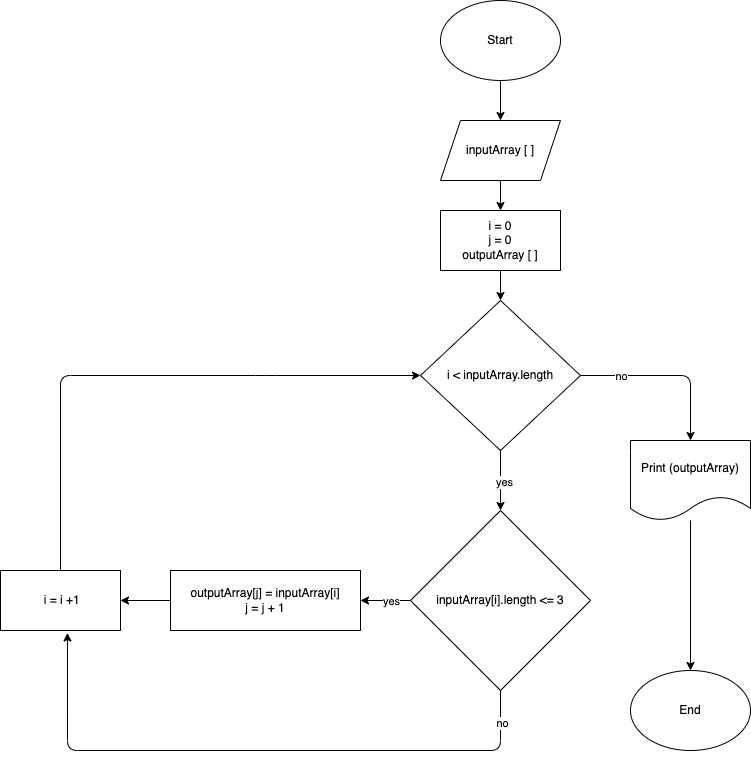

The diagram above was exported from draw.io. Its source (the exported page's mxGraphModel, read from the mxfile embedded in the PNG):
<mxGraphModel dx="1985" dy="909" grid="1" gridSize="10" guides="1" tooltips="1" connect="1" arrows="1" fold="1" page="1" pageScale="1" pageWidth="827" pageHeight="1169" math="0" shadow="0">
  <root>
    <mxCell id="0" />
    <mxCell id="1" parent="0" />
    <mxCell id="6" style="edgeStyle=none;html=1;" edge="1" parent="1" source="2" target="5">
      <mxGeometry relative="1" as="geometry" />
    </mxCell>
    <mxCell id="2" value="Start" style="ellipse;whiteSpace=wrap;html=1;" vertex="1" parent="1">
      <mxGeometry x="240" y="30" width="120" height="80" as="geometry" />
    </mxCell>
    <mxCell id="4" value="End" style="ellipse;whiteSpace=wrap;html=1;" vertex="1" parent="1">
      <mxGeometry x="430" y="700" width="120" height="80" as="geometry" />
    </mxCell>
    <mxCell id="10" value="" style="edgeStyle=none;html=1;" edge="1" parent="1" source="5" target="8">
      <mxGeometry relative="1" as="geometry" />
    </mxCell>
    <mxCell id="5" value="inputArray [ ]" style="shape=parallelogram;perimeter=parallelogramPerimeter;whiteSpace=wrap;html=1;fixedSize=1;" vertex="1" parent="1">
      <mxGeometry x="240" y="150" width="120" height="60" as="geometry" />
    </mxCell>
    <mxCell id="13" value="" style="edgeStyle=none;html=1;" edge="1" parent="1" source="7" target="12">
      <mxGeometry relative="1" as="geometry" />
    </mxCell>
    <mxCell id="14" value="yes" style="edgeLabel;html=1;align=center;verticalAlign=middle;resizable=0;points=[];" vertex="1" connectable="0" parent="13">
      <mxGeometry y="3" relative="1" as="geometry">
        <mxPoint as="offset" />
      </mxGeometry>
    </mxCell>
    <mxCell id="25" style="edgeStyle=none;html=1;entryX=0.5;entryY=0;entryDx=0;entryDy=0;" edge="1" parent="1" source="7" target="24">
      <mxGeometry relative="1" as="geometry">
        <Array as="points">
          <mxPoint x="490" y="405" />
        </Array>
      </mxGeometry>
    </mxCell>
    <mxCell id="26" value="no" style="edgeLabel;html=1;align=center;verticalAlign=middle;resizable=0;points=[];" vertex="1" connectable="0" parent="25">
      <mxGeometry x="-0.7771" y="-1" relative="1" as="geometry">
        <mxPoint x="20" y="-1" as="offset" />
      </mxGeometry>
    </mxCell>
    <mxCell id="7" value="i &amp;lt; inputArray.length" style="rhombus;whiteSpace=wrap;html=1;" vertex="1" parent="1">
      <mxGeometry x="220" y="330" width="160" height="150" as="geometry" />
    </mxCell>
    <mxCell id="11" style="edgeStyle=none;html=1;entryX=0.5;entryY=0;entryDx=0;entryDy=0;" edge="1" parent="1" source="8" target="7">
      <mxGeometry relative="1" as="geometry" />
    </mxCell>
    <mxCell id="8" value="i = 0&lt;br&gt;j = 0&lt;br&gt;outputArray [ ]" style="rounded=0;whiteSpace=wrap;html=1;" vertex="1" parent="1">
      <mxGeometry x="240" y="240" width="120" height="60" as="geometry" />
    </mxCell>
    <mxCell id="16" value="" style="edgeStyle=none;html=1;" edge="1" parent="1" source="12" target="15">
      <mxGeometry relative="1" as="geometry" />
    </mxCell>
    <mxCell id="21" value="yes" style="edgeLabel;html=1;align=center;verticalAlign=middle;resizable=0;points=[];" vertex="1" connectable="0" parent="16">
      <mxGeometry x="-0.2" relative="1" as="geometry">
        <mxPoint as="offset" />
      </mxGeometry>
    </mxCell>
    <mxCell id="22" style="edgeStyle=none;html=1;entryX=0.558;entryY=1.042;entryDx=0;entryDy=0;entryPerimeter=0;" edge="1" parent="1" source="12" target="17">
      <mxGeometry relative="1" as="geometry">
        <Array as="points">
          <mxPoint x="300" y="780" />
          <mxPoint x="-133" y="780" />
        </Array>
      </mxGeometry>
    </mxCell>
    <mxCell id="23" value="no" style="edgeLabel;html=1;align=center;verticalAlign=middle;resizable=0;points=[];" vertex="1" connectable="0" parent="22">
      <mxGeometry x="-0.9001" y="1" relative="1" as="geometry">
        <mxPoint y="1" as="offset" />
      </mxGeometry>
    </mxCell>
    <mxCell id="12" value="inputArray[i].length &amp;lt;= 3" style="rhombus;whiteSpace=wrap;html=1;" vertex="1" parent="1">
      <mxGeometry x="210" y="540" width="180" height="180" as="geometry" />
    </mxCell>
    <mxCell id="18" value="" style="edgeStyle=none;html=1;" edge="1" parent="1" source="15" target="17">
      <mxGeometry relative="1" as="geometry" />
    </mxCell>
    <mxCell id="15" value="outputArray[j] = inputArray[i]&lt;br&gt;j = j + 1" style="whiteSpace=wrap;html=1;" vertex="1" parent="1">
      <mxGeometry x="-30" y="600" width="190" height="60" as="geometry" />
    </mxCell>
    <mxCell id="19" style="edgeStyle=none;html=1;entryX=0;entryY=0.5;entryDx=0;entryDy=0;" edge="1" parent="1" source="17" target="7">
      <mxGeometry relative="1" as="geometry">
        <Array as="points">
          <mxPoint x="-140" y="405" />
          <mxPoint x="65" y="405" />
        </Array>
      </mxGeometry>
    </mxCell>
    <mxCell id="17" value="&amp;nbsp;i = i +1" style="whiteSpace=wrap;html=1;" vertex="1" parent="1">
      <mxGeometry x="-200" y="600" width="120" height="60" as="geometry" />
    </mxCell>
    <mxCell id="27" style="edgeStyle=none;html=1;entryX=0.5;entryY=0;entryDx=0;entryDy=0;" edge="1" parent="1" source="24" target="4">
      <mxGeometry relative="1" as="geometry" />
    </mxCell>
    <mxCell id="24" value="Print (outputArray)" style="shape=document;whiteSpace=wrap;html=1;boundedLbl=1;" vertex="1" parent="1">
      <mxGeometry x="430" y="470" width="120" height="80" as="geometry" />
    </mxCell>
  </root>
</mxGraphModel>